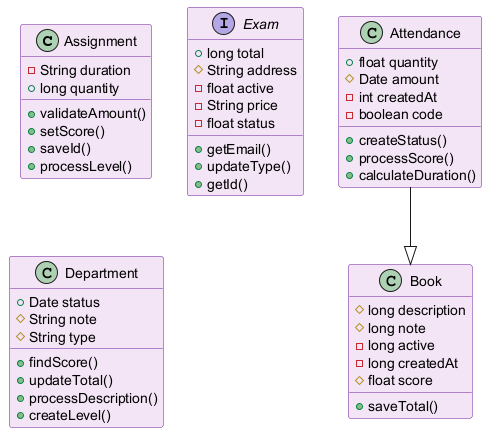

The diagram above was rendered by PlantUML. Its source (embedded in the PNG):
@startuml
skinparam backgroundColor #FFFFFF
skinparam classBackgroundColor #F3E5F5
skinparam classBorderColor #6A1B9A
class Assignment {
  -String duration
  +long quantity
  +validateAmount()
  +setScore()
  +saveId()
  +processLevel()
}
class Attendance {
  +float quantity
  #Date amount
  -int createdAt
  -boolean code
  +createStatus()
  +processScore()
  +calculateDuration()
}
interface Exam {
  +long total
  #String address
  -float active
  -String price
  -float status
  +getEmail()
  +updateType()
  +getId()
}
class Department {
  +Date status
  #String note
  #String type
  +findScore()
  +updateTotal()
  +processDescription()
  +createLevel()
}
class Book {
  #long description
  #long note
  -long active
  -long createdAt
  #float score
  +saveTotal()
}
Attendance --|> Book
@enduml